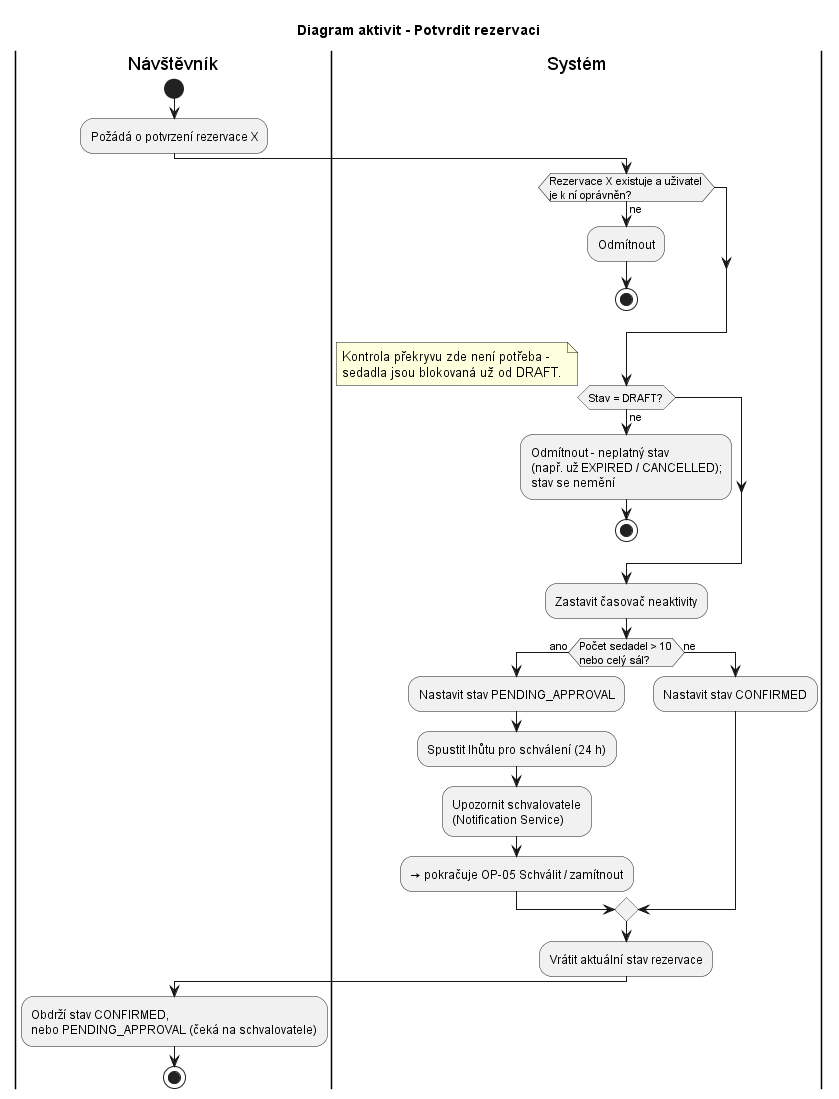

The diagram above was rendered by PlantUML. Its source (embedded in the PNG):
@startuml
title Diagram aktivit - Potvrdit rezervaci

|Návštěvník|
start
:Požádá o potvrzení rezervace X;
|Systém|
if (Rezervace X existuje a uživatel\nje k ní oprávněn?) then (ne)
  :Odmítnout;
  stop
endif
if (Stav = DRAFT?) then (ne)
  :Odmítnout - neplatný stav\n(např. už EXPIRED / CANCELLED);\nstav se nemění;
  stop
endif
note right
  Kontrola překryvu zde není potřeba -
  sedadla jsou blokovaná už od DRAFT.
end note
:Zastavit časovač neaktivity;
if (Počet sedadel > 10\nnebo celý sál?) then (ano)
  :Nastavit stav PENDING_APPROVAL;
  :Spustit lhůtu pro schválení (24 h);
  :Upozornit schvalovatele\n(Notification Service);
  :→ pokračuje OP-05 Schválit / zamítnout;
else (ne)
  :Nastavit stav CONFIRMED;
endif
:Vrátit aktuální stav rezervace;
|Návštěvník|
:Obdrží stav CONFIRMED,
nebo PENDING_APPROVAL (čeká na schvalovatele);
stop
@enduml